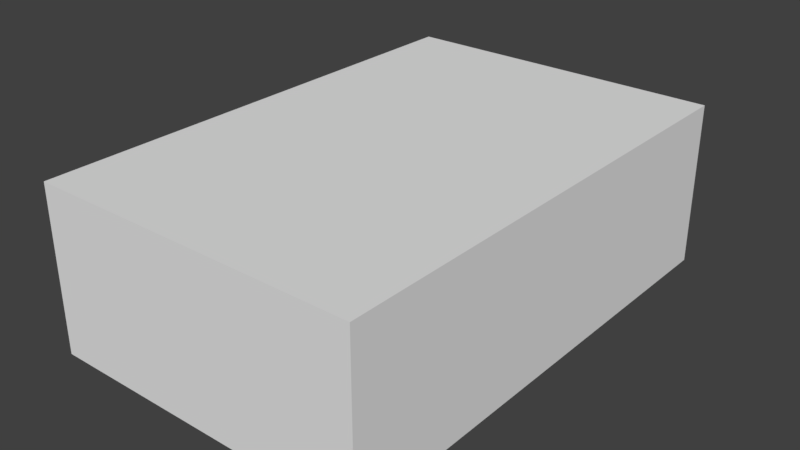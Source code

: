 # Source: tile-low.blend  (saved by Blender 2.79.0; exported with 4.5.12 LTS)
import bpy
from mathutils import Matrix  # noqa: F401  (used for matrix-valued properties, if any)

bpy.ops.wm.read_factory_settings(use_empty=True)
scene = bpy.context.scene
scene.name = 'Scene'

# ---- collections
col_collection_1 = bpy.data.collections.new('Collection 1'); scene.collection.children.link(col_collection_1)

# ---- materials (node trees are filled in below, after node groups)
mat_material_001 = bpy.data.materials.new('Material.001')
mat_material_001.alpha_threshold = 0.0
mat_material_001.use_transparent_shadow = False
mat_material_001.roughness = 0.5

# ---- material node trees

# ---- world
world_world = bpy.data.worlds.new('World'); scene.world = world_world
world_world.color = (0.05088, 0.05088, 0.05088)
world_world.use_sun_shadow = False
world_world.sun_shadow_jitter_overblur = 0.0
world_world.cycles.sampling_method = 'MANUAL'

# ---- meshes
me_cube_001 = bpy.data.meshes.new('Cube.001')
me_cube_001.from_pydata([(-1.0, -1.5, 0.0), (-1.0, -1.5, 1.0), (-1.0, 1.5, 0.0), (-1.0, 1.5, 1.0), (1.0, -1.5, 0.0), (1.0, -1.5, 1.0), (1.0, 1.5, 0.0), (1.0, 1.5, 1.0)], [], [(0, 1, 3, 2), (2, 3, 7, 6), (6, 7, 5, 4), (4, 5, 1, 0), (2, 6, 4, 0), (7, 3, 1, 5)])
_uv = me_cube_001.uv_layers.new(name='UVMap')
_uv.uv.foreach_set('vector', [0.707, 0.1953, 0.6094, 0.1953, 0.6094, 0.04883, 0.707, 0.04883, 0.707, 0.1953, 0.9023, 0.1953, 0.9023, 0.2441, 0.707, 0.2441, 1.0, 0.1953, 0.9023, 0.1953, 0.9023, 0.04883, 1.0, 0.04883, 0.707, 0.0, 0.9023, 0.0, 0.9023, 0.04883, 0.707, 0.04883, 0.707, 0.04883, 0.9023, 0.04883, 0.9023, 0.1953, 0.707, 0.1953, 0.1953, 1.0, 0.0, 1.0, 0.0, 0.8535, 0.1953, 0.8535])
me_cube_001.materials.append(mat_material_001)
me_cube_001.use_remesh_preserve_volume = False
me_cube_001.use_remesh_preserve_attributes = False
me_cube_001.use_mirror_vertex_groups = False
me_cube_001.use_paint_bone_selection = False
me_cube_001.use_paint_mask = True
me_cube_001.update()

# ---- objects
ob_cube = bpy.data.objects.new('Cube', me_cube_001)

# ---- transforms, parenting, visibility, modifiers, constraints
ob_cube.location = (0.0, 0.0, 0.0)
ob_cube.lineart.crease_threshold = 0.0

# ---- collection membership
col_collection_1.objects.link(ob_cube)

# ---- scene / render settings (as saved in the file)
scene.frame_start = 1; scene.frame_end = 250; scene.frame_set(2)
scene.render.engine = 'BLENDER_EEVEE_NEXT'
scene.render.resolution_percentage = 50
scene.render.dither_intensity = 0.0
scene.cycles.use_denoising = False
scene.cycles.samples = 128
scene.cycles.sampling_pattern = 'TABULATED_SOBOL'
scene.cycles.use_adaptive_sampling = False
scene.cycles.use_light_tree = False
scene.cycles.blur_glossy = 0.0
scene.cycles.sample_clamp_indirect = 0.0
scene.view_settings.view_transform = 'Standard'
bpy.context.view_layer.update()

# ---- added for rendering (the .blend has no active camera and no usable light): camera, sun
cam_auto = bpy.data.cameras.new('AutoCamera')
cam_auto.lens = 50.0
cam_auto.sensor_width = 36.0
cam_auto.clip_end = 1000.0
ob_auto_camera = bpy.data.objects.new('AutoCamera', cam_auto)
scene.collection.objects.link(ob_auto_camera)
ob_auto_camera.location = (3.46187, -4.15425, 3.2695)
ob_auto_camera.rotation_euler = (1.09748, -7.21219e-08, 0.694738)
scene.camera = ob_auto_camera
light_auto_sun = bpy.data.lights.new('AutoSun', 'SUN')
light_auto_sun.energy = 3.0
light_auto_sun.angle = 0.0523599
ob_auto_sun = bpy.data.objects.new('AutoSun', light_auto_sun)
scene.collection.objects.link(ob_auto_sun)
ob_auto_sun.rotation_euler = (0.872665, 0.174533, 0.523599)
bpy.context.view_layer.update()
